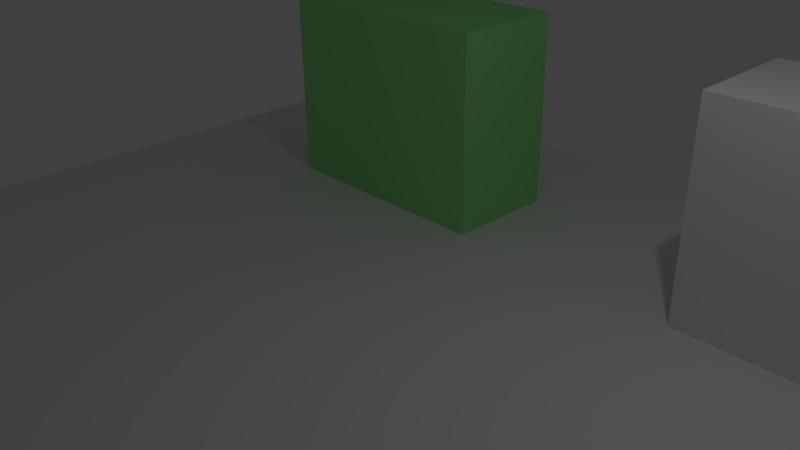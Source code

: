 # Source: tempTestFile.blend  (saved by Blender 2.75.0; exported with 4.5.12 LTS)
import bpy
from mathutils import Matrix  # noqa: F401  (used for matrix-valued properties, if any)

bpy.ops.wm.read_factory_settings(use_empty=True)
scene = bpy.context.scene
scene.name = 'Scene'

# ---- collections
col_collection_1 = bpy.data.collections.new('Collection 1'); scene.collection.children.link(col_collection_1)

# ---- materials (node trees are filled in below, after node groups)
mat_testmanerial1 = bpy.data.materials.new('TestManerial1')
mat_testmanerial1.alpha_threshold = 0.0
mat_testmanerial1.use_transparent_shadow = False
mat_testmanerial1.preview_render_type = 'CUBE'
mat_testmanerial1.diffuse_color = (0.2959, 0.8, 0.2801, 1.0)
mat_testmanerial1.specular_color = (0.1751, 0.08644, 1.0)
mat_testmanerial1.roughness = 0.5
mat_material = bpy.data.materials.new('Material')
mat_material.alpha_threshold = 0.0
mat_material.use_transparent_shadow = False
mat_material.roughness = 0.5
mat_material.line_color = (0.0, 0.0, 0.0, 1.0)

# ---- material node trees

# ---- world
world_world = bpy.data.worlds.new('World'); scene.world = world_world
world_world.color = (0.05088, 0.05088, 0.05088)
world_world.use_sun_shadow = False
world_world.sun_shadow_jitter_overblur = 0.0
world_world.cycles.sampling_method = 'MANUAL'
world_world.cycles.sample_map_resolution = 256

# ---- cameras
cam_camera = bpy.data.cameras.new('Camera')
cam_camera.clip_end = 100.0
cam_camera.lens = 35.0
cam_camera.sensor_width = 32.0
cam_camera.sensor_height = 18.0
cam_camera.ortho_scale = 7.314
cam_camera.dof.focus_distance = 0.0
cam_camera.dof.aperture_fstop = 128.0

# ---- lights
light_lamp = bpy.data.lights.new('Lamp', 'POINT')
light_lamp.transmission_factor = 0.0
light_lamp.cutoff_distance = 30.0
light_lamp.energy = 100.0
light_lamp.shadow_buffer_clip_start = 1.001
light_lamp.shadow_soft_size = 0.1
light_lamp.shadow_maximum_resolution = 0.006
light_lamp.use_absolute_resolution = True
light_lamp.cycles.use_multiple_importance_sampling = False

# ---- meshes
me_cube_001 = bpy.data.meshes.new('Cube.001')
me_cube_001.from_pydata([(-1.0, -1.0, -1.0), (-1.0, -1.0, 1.0), (-1.0, 1.0, -1.0), (-1.0, 1.0, 1.0), (1.0, -1.0, -1.0), (1.0, -1.0, 1.0), (1.0, 1.0, -1.0), (1.0, 1.0, 1.0)], [], [(1, 3, 2, 0), (3, 7, 6, 2), (7, 5, 4, 6), (5, 1, 0, 4), (0, 2, 6, 4), (5, 7, 3, 1)])
me_cube_001.materials.append(mat_testmanerial1)
me_cube_001.use_remesh_preserve_volume = False
me_cube_001.use_remesh_preserve_attributes = False
me_cube_001.use_mirror_vertex_groups = False
me_cube_001.update()
me_cube = bpy.data.meshes.new('Cube')
me_cube.from_pydata([(1.0, 1.0, -1.0), (1.0, -1.0, -1.0), (-1.0, -1.0, -1.0), (-1.0, 1.0, -1.0), (1.0, 1.0, 1.0), (1.0, -1.0, 1.0), (-1.0, -1.0, 1.0), (-1.0, 1.0, 1.0)], [], [(0, 1, 2, 3), (4, 7, 6, 5), (0, 4, 5, 1), (1, 5, 6, 2), (2, 6, 7, 3), (4, 0, 3, 7)])
me_cube.materials.append(mat_material)
me_cube.use_remesh_preserve_volume = False
me_cube.use_remesh_preserve_attributes = False
me_cube.use_mirror_vertex_groups = False
me_cube.update()
me_cube_002 = bpy.data.meshes.new('Cube.002')
me_cube_002.from_pydata([(-1.0, -1.0, -1.0), (-1.0, -1.0, 1.0), (-1.0, 1.0, -1.0), (-1.0, 1.0, 1.0), (1.0, -1.0, -1.0), (1.0, -1.0, 1.0), (1.0, 1.0, -1.0), (1.0, 1.0, 1.0)], [], [(1, 3, 2, 0), (3, 7, 6, 2), (7, 5, 4, 6), (5, 1, 0, 4), (0, 2, 6, 4), (5, 7, 3, 1)])
me_cube_002.use_remesh_preserve_volume = False
me_cube_002.use_remesh_preserve_attributes = False
me_cube_002.use_mirror_vertex_groups = False
me_cube_002.update()

# ---- objects
ob_cube_001 = bpy.data.objects.new('Cube.001', me_cube_001)
ob_cube = bpy.data.objects.new('Cube', me_cube)
ob_lamp = bpy.data.objects.new('Lamp', light_lamp)
ob_camera = bpy.data.objects.new('Camera', cam_camera)
ob_cube_002 = bpy.data.objects.new('Cube.002', me_cube_002)

# ---- transforms, parenting, visibility, modifiers, constraints
ob_cube_001.location = (-3.494, 4.212, -0.3978)
ob_cube_001.scale = (2.084, 1.0, 2.424)
ob_cube_001.lineart.crease_threshold = 0.0
ob_cube.location = (0.0, 0.0, -1.444)
ob_cube.scale = (8.936, 7.483, 0.04814)
ob_cube.lock_rotations_4d = False
ob_cube.empty_display_type = 'ARROWS'
ob_cube.lineart.crease_threshold = 0.0
ob_lamp.location = (4.076, 1.005, 5.904)
ob_lamp.rotation_euler = (0.6503, 0.05522, 1.866)
ob_lamp.lock_rotations_4d = False
ob_lamp.empty_display_type = 'ARROWS'
ob_lamp.color = (0.0, 0.0, 0.0, 0.0)
ob_lamp.lineart.crease_threshold = 0.0
ob_camera.location = (7.481, -6.508, 5.344)
ob_camera.rotation_euler = (1.109, 0.01082, 0.8149)
ob_camera.lock_rotations_4d = False
ob_camera.empty_display_type = 'ARROWS'
ob_camera.color = (0.0, 0.0, 0.0, 0.0)
ob_camera.display_type = 'WIRE'
ob_camera.lineart.crease_threshold = 0.0
ob_cube_002.location = (4.583, 4.212, -0.3978)
ob_cube_002.scale = (2.084, 1.0, 2.424)
ob_cube_002.lineart.crease_threshold = 0.0

# ---- collection membership
col_collection_1.objects.link(ob_cube_001)
col_collection_1.objects.link(ob_cube)
col_collection_1.objects.link(ob_lamp)
col_collection_1.objects.link(ob_camera)
col_collection_1.objects.link(ob_cube_002)

# ---- scene / render settings (as saved in the file)
scene.camera = ob_camera
scene.frame_start = 1; scene.frame_end = 250; scene.frame_set(1)
scene.render.engine = 'BLENDER_EEVEE_NEXT'
scene.render.resolution_percentage = 50
scene.render.dither_intensity = 0.0
scene.cycles.use_denoising = False
scene.cycles.samples = 10
scene.cycles.sampling_pattern = 'TABULATED_SOBOL'
scene.cycles.light_sampling_threshold = 0.0
scene.cycles.use_adaptive_sampling = False
scene.cycles.use_light_tree = False
scene.cycles.blur_glossy = 0.0
scene.cycles.pixel_filter_type = 'GAUSSIAN'
scene.cycles.sample_clamp_indirect = 0.0
scene.view_settings.view_transform = 'Standard'
bpy.context.view_layer.update()

